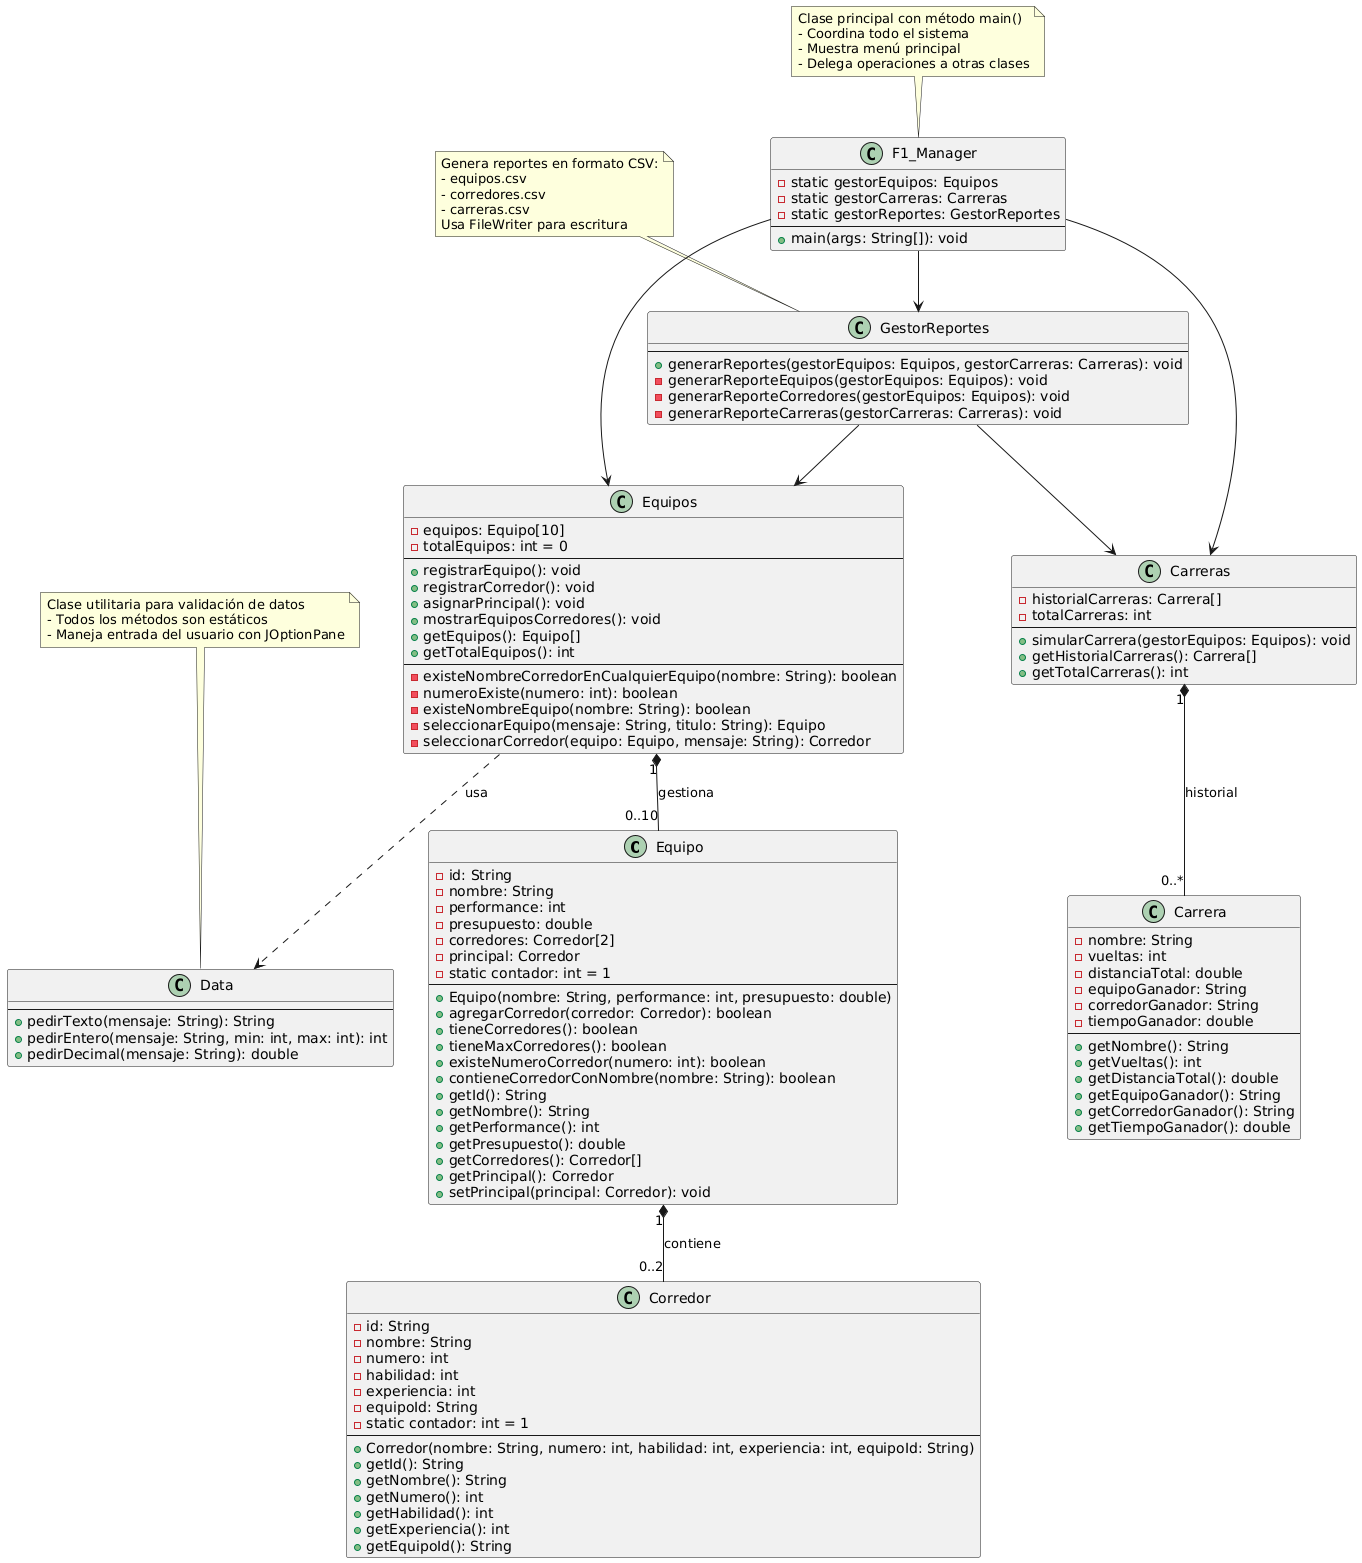

The diagram above was rendered by PlantUML. Its source (embedded in the PNG):
@startuml
' ============== CLASES PRINCIPALES ==============
class Equipo {
  - id: String
  - nombre: String
  - performance: int
  - presupuesto: double
  - corredores: Corredor[2]
  - principal: Corredor
  - static contador: int = 1
  --
  + Equipo(nombre: String, performance: int, presupuesto: double)
  + agregarCorredor(corredor: Corredor): boolean
  + tieneCorredores(): boolean
  + tieneMaxCorredores(): boolean
  + existeNumeroCorredor(numero: int): boolean
  + contieneCorredorConNombre(nombre: String): boolean
  + getId(): String
  + getNombre(): String
  + getPerformance(): int
  + getPresupuesto(): double
  + getCorredores(): Corredor[]
  + getPrincipal(): Corredor
  + setPrincipal(principal: Corredor): void
}

class Corredor {
  - id: String
  - nombre: String
  - numero: int
  - habilidad: int
  - experiencia: int
  - equipoId: String
  - static contador: int = 1
  --
  + Corredor(nombre: String, numero: int, habilidad: int, experiencia: int, equipoId: String)
  + getId(): String
  + getNombre(): String
  + getNumero(): int
  + getHabilidad(): int
  + getExperiencia(): int
  + getEquipoId(): String
}

class Data {
  --
  + pedirTexto(mensaje: String): String
  + pedirEntero(mensaje: String, min: int, max: int): int
  + pedirDecimal(mensaje: String): double
}

class Equipos {
  - equipos: Equipo[10]
  - totalEquipos: int = 0
  --
  + registrarEquipo(): void
  + registrarCorredor(): void
  + asignarPrincipal(): void
  + mostrarEquiposCorredores(): void
  + getEquipos(): Equipo[]
  + getTotalEquipos(): int
  --
  - existeNombreCorredorEnCualquierEquipo(nombre: String): boolean
  - numeroExiste(numero: int): boolean
  - existeNombreEquipo(nombre: String): boolean
  - seleccionarEquipo(mensaje: String, titulo: String): Equipo
  - seleccionarCorredor(equipo: Equipo, mensaje: String): Corredor
}

class F1_Manager {
  - static gestorEquipos: Equipos
  - static gestorCarreras: Carreras
  - static gestorReportes: GestorReportes
  --
  + main(args: String[]): void
}

class GestorReportes {
  --
  + generarReportes(gestorEquipos: Equipos, gestorCarreras: Carreras): void
  - generarReporteEquipos(gestorEquipos: Equipos): void
  - generarReporteCorredores(gestorEquipos: Equipos): void
  - generarReporteCarreras(gestorCarreras: Carreras): void
}

class Carreras {
  - historialCarreras: Carrera[]
  - totalCarreras: int
  --
  + simularCarrera(gestorEquipos: Equipos): void
  + getHistorialCarreras(): Carrera[]
  + getTotalCarreras(): int
}

class Carrera {
  - nombre: String
  - vueltas: int
  - distanciaTotal: double
  - equipoGanador: String
  - corredorGanador: String
  - tiempoGanador: double
  --
  + getNombre(): String
  + getVueltas(): int
  + getDistanciaTotal(): double
  + getEquipoGanador(): String
  + getCorredorGanador(): String
  + getTiempoGanador(): double
}

' ============== RELACIONES ==============
Equipo "1" *-- "0..2" Corredor : contiene

Equipos "1" *-- "0..10" Equipo : gestiona

F1_Manager --> Equipos
F1_Manager --> Carreras
F1_Manager --> GestorReportes

GestorReportes --> Equipos
GestorReportes --> Carreras

Equipos ..> Data : usa

Carreras "1" *-- "0..*" Carrera : historial

' ============== NOTAS ADICIONALES ==============
note top of Data
  Clase utilitaria para validación de datos
  - Todos los métodos son estáticos
  - Maneja entrada del usuario con JOptionPane
end note

note top of F1_Manager
  Clase principal con método main()
  - Coordina todo el sistema
  - Muestra menú principal
  - Delega operaciones a otras clases
end note

note top of GestorReportes
  Genera reportes en formato CSV:
  - equipos.csv
  - corredores.csv
  - carreras.csv
  Usa FileWriter para escritura
end note
@enduml